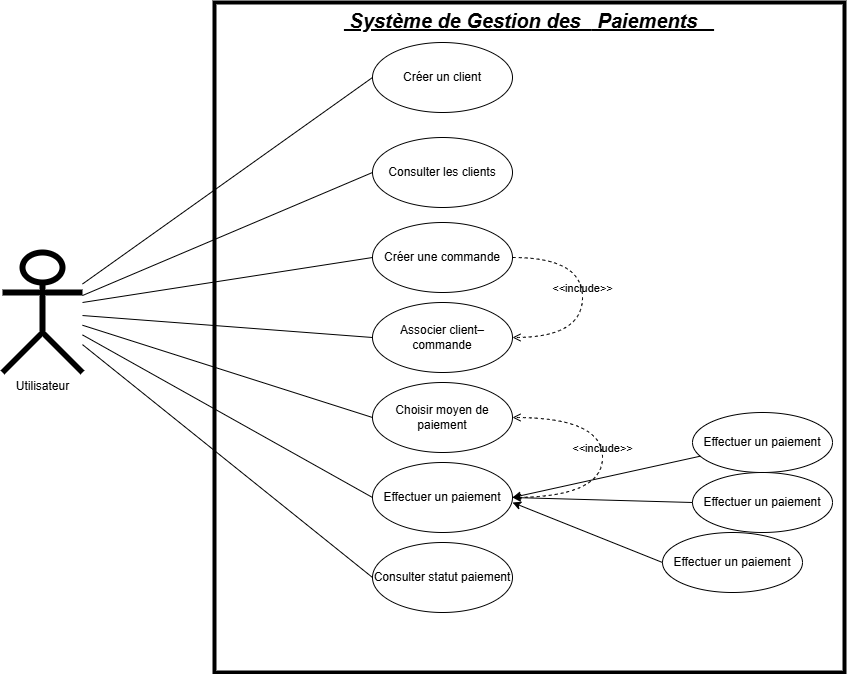

The diagram above was exported from draw.io. Its source (the exported page's mxGraphModel, read from the mxfile embedded in the PNG):
<mxGraphModel dx="1566" dy="521" grid="1" gridSize="10" guides="1" tooltips="1" connect="1" arrows="1" fold="1" page="1" pageScale="1" pageWidth="583" pageHeight="827" math="0" shadow="0">
  <root>
    <mxCell id="0" />
    <mxCell id="1" parent="0" />
    <mxCell id="zLdk-eoKF4sUN_7qLEyZ-5" parent="1" style="shape=rect;html=1;verticalAlign=top;fontStyle=1;whiteSpace=wrap;align=center;strokeWidth=4;" value="&lt;div&gt;&lt;font style=&quot;font-size: 20px;&quot;&gt;&lt;i&gt;&lt;u&gt;&amp;nbsp;Système de Gestion des&amp;nbsp; &lt;span style=&quot;background-color: transparent; color: light-dark(rgb(0, 0, 0), rgb(255, 255, 255));&quot;&gt;&amp;nbsp;Paiements&amp;nbsp; &amp;nbsp;&lt;/span&gt;&lt;/u&gt;&lt;/i&gt;&lt;/font&gt;&lt;/div&gt;" vertex="1">
      <mxGeometry height="670" width="630" x="-338" y="140" as="geometry" />
    </mxCell>
    <mxCell id="zLdk-eoKF4sUN_7qLEyZ-6" parent="1" style="shape=umlActor;html=1;verticalLabelPosition=bottom;verticalAlign=top;align=center;strokeWidth=6;" value="Utilisateur" vertex="1">
      <mxGeometry height="120" width="80" x="-550" y="390" as="geometry" />
    </mxCell>
    <mxCell id="zLdk-eoKF4sUN_7qLEyZ-7" parent="1" style="ellipse;whiteSpace=wrap;html=1;" value="Créer une commande" vertex="1">
      <mxGeometry height="70" width="140" x="-180" y="360" as="geometry" />
    </mxCell>
    <mxCell id="zLdk-eoKF4sUN_7qLEyZ-8" parent="1" style="ellipse;whiteSpace=wrap;html=1;" value="Associer client–commande" vertex="1">
      <mxGeometry height="70" width="140" x="-180" y="440" as="geometry" />
    </mxCell>
    <mxCell id="zLdk-eoKF4sUN_7qLEyZ-9" parent="1" style="ellipse;whiteSpace=wrap;html=1;" value="Choisir moyen de paiement" vertex="1">
      <mxGeometry height="70" width="140" x="-180" y="520" as="geometry" />
    </mxCell>
    <mxCell id="zLdk-eoKF4sUN_7qLEyZ-10" parent="1" style="ellipse;whiteSpace=wrap;html=1;" value="Consulter les clients" vertex="1">
      <mxGeometry height="70" width="140" x="-180" y="275" as="geometry" />
    </mxCell>
    <mxCell id="zLdk-eoKF4sUN_7qLEyZ-11" parent="1" style="ellipse;whiteSpace=wrap;html=1;" value="Créer un client" vertex="1">
      <mxGeometry height="70" width="140" x="-180" y="180" as="geometry" />
    </mxCell>
    <mxCell id="zLdk-eoKF4sUN_7qLEyZ-12" parent="1" style="ellipse;whiteSpace=wrap;html=1;" value="Effectuer un paiement" vertex="1">
      <mxGeometry height="70" width="140" x="-180" y="600" as="geometry" />
    </mxCell>
    <mxCell id="zLdk-eoKF4sUN_7qLEyZ-13" parent="1" style="ellipse;whiteSpace=wrap;html=1;" value="Consulter statut paiement" vertex="1">
      <mxGeometry height="70" width="140" x="-180" y="680" as="geometry" />
    </mxCell>
    <mxCell id="zLdk-eoKF4sUN_7qLEyZ-14" edge="1" parent="1" source="zLdk-eoKF4sUN_7qLEyZ-6" style="edgeStyle=none;html=1;endArrow=none;verticalAlign=bottom;rounded=0;entryX=0;entryY=0.5;entryDx=0;entryDy=0;" target="zLdk-eoKF4sUN_7qLEyZ-11" value="">
      <mxGeometry relative="1" width="160" as="geometry">
        <mxPoint x="-350" y="550" as="sourcePoint" />
        <mxPoint x="-190" y="550" as="targetPoint" />
      </mxGeometry>
    </mxCell>
    <mxCell id="zLdk-eoKF4sUN_7qLEyZ-15" edge="1" parent="1" source="zLdk-eoKF4sUN_7qLEyZ-6" style="edgeStyle=none;html=1;endArrow=none;verticalAlign=bottom;rounded=0;entryX=0;entryY=0.5;entryDx=0;entryDy=0;" target="zLdk-eoKF4sUN_7qLEyZ-10" value="">
      <mxGeometry relative="1" width="160" as="geometry">
        <mxPoint x="-340" y="560" as="sourcePoint" />
        <mxPoint x="-180" y="560" as="targetPoint" />
      </mxGeometry>
    </mxCell>
    <mxCell id="zLdk-eoKF4sUN_7qLEyZ-16" edge="1" parent="1" style="edgeStyle=none;html=1;endArrow=none;verticalAlign=bottom;rounded=0;entryX=0;entryY=0.5;entryDx=0;entryDy=0;" target="zLdk-eoKF4sUN_7qLEyZ-7" value="">
      <mxGeometry relative="1" width="160" as="geometry">
        <mxPoint x="-470" y="440" as="sourcePoint" />
        <mxPoint x="-170" y="570" as="targetPoint" />
      </mxGeometry>
    </mxCell>
    <mxCell id="zLdk-eoKF4sUN_7qLEyZ-17" edge="1" parent="1" source="zLdk-eoKF4sUN_7qLEyZ-6" style="edgeStyle=none;html=1;endArrow=none;verticalAlign=bottom;rounded=0;entryX=0;entryY=0.5;entryDx=0;entryDy=0;" target="zLdk-eoKF4sUN_7qLEyZ-8" value="">
      <mxGeometry relative="1" width="160" as="geometry">
        <mxPoint x="-320" y="580" as="sourcePoint" />
        <mxPoint x="-160" y="580" as="targetPoint" />
      </mxGeometry>
    </mxCell>
    <mxCell id="zLdk-eoKF4sUN_7qLEyZ-18" edge="1" parent="1" source="zLdk-eoKF4sUN_7qLEyZ-6" style="edgeStyle=none;html=1;endArrow=none;verticalAlign=bottom;rounded=0;entryX=0;entryY=0.5;entryDx=0;entryDy=0;" target="zLdk-eoKF4sUN_7qLEyZ-12" value="">
      <mxGeometry relative="1" width="160" as="geometry">
        <mxPoint x="-310" y="590" as="sourcePoint" />
        <mxPoint x="-150" y="590" as="targetPoint" />
      </mxGeometry>
    </mxCell>
    <mxCell id="zLdk-eoKF4sUN_7qLEyZ-19" edge="1" parent="1" source="zLdk-eoKF4sUN_7qLEyZ-6" style="edgeStyle=none;html=1;endArrow=none;verticalAlign=bottom;rounded=0;entryX=0;entryY=0.5;entryDx=0;entryDy=0;" target="zLdk-eoKF4sUN_7qLEyZ-9" value="">
      <mxGeometry relative="1" width="160" as="geometry">
        <mxPoint x="-300" y="600" as="sourcePoint" />
        <mxPoint x="-140" y="600" as="targetPoint" />
      </mxGeometry>
    </mxCell>
    <mxCell id="zLdk-eoKF4sUN_7qLEyZ-20" edge="1" parent="1" source="zLdk-eoKF4sUN_7qLEyZ-6" style="edgeStyle=none;html=1;endArrow=none;verticalAlign=bottom;rounded=0;entryX=0;entryY=0.5;entryDx=0;entryDy=0;" target="zLdk-eoKF4sUN_7qLEyZ-13" value="">
      <mxGeometry relative="1" width="160" as="geometry">
        <mxPoint x="-460" y="491" as="sourcePoint" />
        <mxPoint x="-250" y="655" as="targetPoint" />
      </mxGeometry>
    </mxCell>
    <mxCell id="zLdk-eoKF4sUN_7qLEyZ-21" edge="1" parent="1" source="zLdk-eoKF4sUN_7qLEyZ-12" style="edgeStyle=orthogonalEdgeStyle;html=1;endArrow=open;verticalAlign=bottom;dashed=1;labelBackgroundColor=none;rounded=0;entryX=1;entryY=0.5;entryDx=0;entryDy=0;exitX=1;exitY=0.5;exitDx=0;exitDy=0;curved=1;" target="zLdk-eoKF4sUN_7qLEyZ-9" value="&amp;lt;&amp;lt;include&amp;gt;&amp;gt;">
      <mxGeometry relative="1" width="160" as="geometry">
        <Array as="points">
          <mxPoint x="50" y="635" />
          <mxPoint x="50" y="555" />
        </Array>
        <mxPoint x="-250" y="550" as="sourcePoint" />
        <mxPoint x="-90" y="550" as="targetPoint" />
      </mxGeometry>
    </mxCell>
    <mxCell id="zLdk-eoKF4sUN_7qLEyZ-22" edge="1" parent="1" source="zLdk-eoKF4sUN_7qLEyZ-7" style="edgeStyle=orthogonalEdgeStyle;html=1;endArrow=open;verticalAlign=bottom;dashed=1;labelBackgroundColor=none;rounded=0;entryX=1;entryY=0.5;entryDx=0;entryDy=0;exitX=1;exitY=0.5;exitDx=0;exitDy=0;curved=1;" target="zLdk-eoKF4sUN_7qLEyZ-8" value="&amp;lt;&amp;lt;include&amp;gt;&amp;gt;">
      <mxGeometry relative="1" width="160" as="geometry">
        <Array as="points">
          <mxPoint x="30" y="395" />
          <mxPoint x="30" y="475" />
        </Array>
        <mxPoint x="-250" y="410" as="sourcePoint" />
        <mxPoint x="-90" y="410" as="targetPoint" />
      </mxGeometry>
    </mxCell>
    <mxCell id="IB5nrBYLi6o0ElIqh_sJ-1" parent="1" style="ellipse;whiteSpace=wrap;html=1;" value="Effectuer un paiement" vertex="1">
      <mxGeometry height="60" width="140" x="110" y="670" as="geometry" />
    </mxCell>
    <mxCell id="IB5nrBYLi6o0ElIqh_sJ-2" parent="1" style="ellipse;whiteSpace=wrap;html=1;" value="Effectuer un paiement" vertex="1">
      <mxGeometry height="60" width="140" x="140" y="550" as="geometry" />
    </mxCell>
    <mxCell id="IB5nrBYLi6o0ElIqh_sJ-3" parent="1" style="ellipse;whiteSpace=wrap;html=1;" value="Effectuer un paiement" vertex="1">
      <mxGeometry height="60" width="140" x="140" y="610" as="geometry" />
    </mxCell>
    <mxCell id="IB5nrBYLi6o0ElIqh_sJ-6" edge="1" parent="1" source="IB5nrBYLi6o0ElIqh_sJ-2" style="endArrow=classic;html=1;rounded=0;entryX=1;entryY=0.5;entryDx=0;entryDy=0;" target="zLdk-eoKF4sUN_7qLEyZ-12" value="">
      <mxGeometry height="50" relative="1" width="50" as="geometry">
        <mxPoint x="-120" y="610" as="sourcePoint" />
        <mxPoint x="-70" y="560" as="targetPoint" />
      </mxGeometry>
    </mxCell>
    <mxCell id="IB5nrBYLi6o0ElIqh_sJ-7" edge="1" parent="1" source="IB5nrBYLi6o0ElIqh_sJ-3" style="endArrow=classic;html=1;rounded=0;entryX=1;entryY=0.5;entryDx=0;entryDy=0;exitX=0;exitY=0.5;exitDx=0;exitDy=0;" target="zLdk-eoKF4sUN_7qLEyZ-12" value="">
      <mxGeometry height="50" relative="1" width="50" as="geometry">
        <mxPoint x="158" y="604" as="sourcePoint" />
        <mxPoint x="-30" y="645" as="targetPoint" />
      </mxGeometry>
    </mxCell>
    <mxCell id="IB5nrBYLi6o0ElIqh_sJ-8" edge="1" parent="1" source="IB5nrBYLi6o0ElIqh_sJ-1" style="endArrow=classic;html=1;rounded=0;exitX=0;exitY=0.5;exitDx=0;exitDy=0;" value="">
      <mxGeometry height="50" relative="1" width="50" as="geometry">
        <mxPoint x="168" y="614" as="sourcePoint" />
        <mxPoint x="-40" y="640" as="targetPoint" />
      </mxGeometry>
    </mxCell>
  </root>
</mxGraphModel>